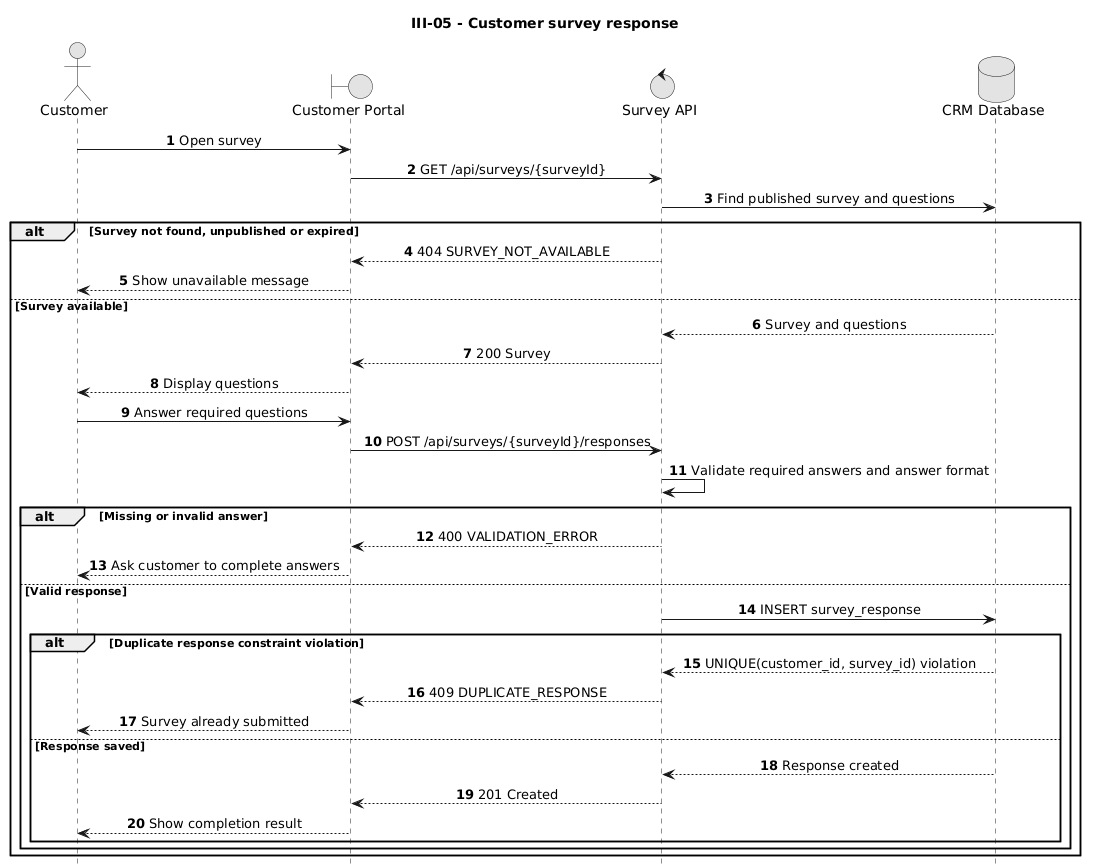

The diagram above was rendered by PlantUML. Its source (embedded in the PNG):
@startuml
title III-05 - Customer survey response

autonumber
hide footbox
skinparam monochrome true
skinparam sequenceMessageAlign center
skinparam responseMessageBelowArrow true

actor Customer
boundary "Customer Portal" as Web
control "Survey API" as API
database "CRM Database" as DB

Customer -> Web: Open survey
Web -> API: GET /api/surveys/{surveyId}
API -> DB: Find published survey and questions

alt Survey not found, unpublished or expired
    API --> Web: 404 SURVEY_NOT_AVAILABLE
    Web --> Customer: Show unavailable message
else Survey available
    DB --> API: Survey and questions
    API --> Web: 200 Survey
    Web --> Customer: Display questions
    Customer -> Web: Answer required questions
    Web -> API: POST /api/surveys/{surveyId}/responses
    API -> API: Validate required answers and answer format

    alt Missing or invalid answer
        API --> Web: 400 VALIDATION_ERROR
        Web --> Customer: Ask customer to complete answers
    else Valid response
        API -> DB: INSERT survey_response

        alt Duplicate response constraint violation
            DB --> API: UNIQUE(customer_id, survey_id) violation
            API --> Web: 409 DUPLICATE_RESPONSE
            Web --> Customer: Survey already submitted
        else Response saved
            DB --> API: Response created
            API --> Web: 201 Created
            Web --> Customer: Show completion result
        end
    end
end

@enduml